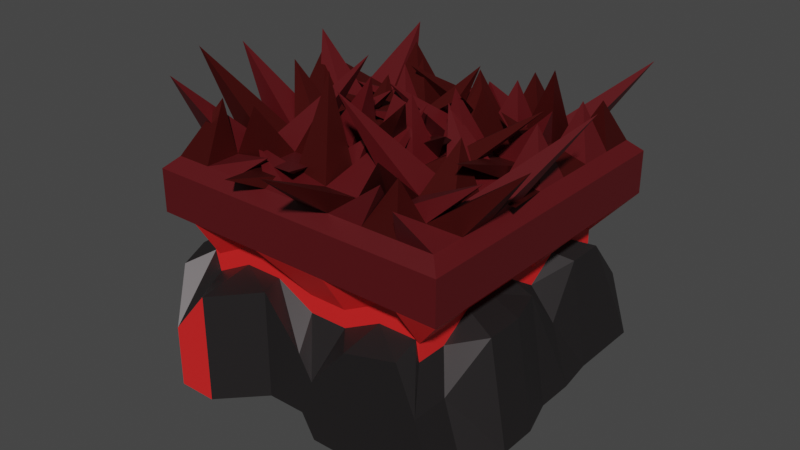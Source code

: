 # Source: InactiveBloodvine.blend  (saved by Blender 3.5.10; exported with 4.5.12 LTS)
import bpy
from mathutils import Matrix  # noqa: F401  (used for matrix-valued properties, if any)

bpy.ops.wm.read_factory_settings(use_empty=True)
scene = bpy.context.scene
scene.name = 'Scene'

# ---- collections
col_collection = bpy.data.collections.new('Collection'); scene.collection.children.link(col_collection)

# ---- materials (node trees are filled in below, after node groups)
mat_material = bpy.data.materials.new('Material')
mat_material.alpha_threshold = 0.0
mat_material.use_transparent_shadow = False
mat_material.roughness = 0.5
mat_material.line_color = (0.0, 0.0, 0.0, 1.0)
mat_material_002 = bpy.data.materials.new('Material.002')
mat_material_002.use_transparent_shadow = False
mat_material_003 = bpy.data.materials.new('Material.003')
mat_material_003.use_transparent_shadow = False
mat_material_004 = bpy.data.materials.new('Material.004')
mat_material_004.use_transparent_shadow = False

# ---- material node trees
mat_material.use_nodes = True; mat_material.node_tree.nodes.clear()
_N = mat_material.node_tree.nodes; _L = mat_material.node_tree.links
n0 = _N.new('ShaderNodeOutputMaterial'); n0.name = 'Material Output'; n0.location = (300, 300)
n1 = _N.new('ShaderNodeBsdfPrincipled'); n1.name = 'Principled BSDF'; n1.location = (10, 300)
n1.distribution = 'GGX'
n1.subsurface_method = 'RANDOM_WALK_SKIN'
n1.inputs[0].default_value = (0.04866, 0.04358, 0.04474, 1.0)
n1.inputs[1].default_value = 0.75
n1.inputs[3].default_value = 1.45
n1.inputs[27].default_value = (0.0, 0.0, 0.0, 1.0)
n1.inputs[28].default_value = 1.0
_L.new(n1.outputs[0], n0.inputs[0])
n0.is_active_output = True
mat_material_002.use_nodes = True; mat_material_002.node_tree.nodes.clear()
_N = mat_material_002.node_tree.nodes; _L = mat_material_002.node_tree.links
n0 = _N.new('ShaderNodeBsdfPrincipled'); n0.name = 'Principled BSDF'; n0.location = (10, 300)
n0.distribution = 'GGX'
n0.subsurface_method = 'RANDOM_WALK_SKIN'
n0.inputs[0].default_value = (0.09084, 0.004116, 0.00639, 1.0)
n0.inputs[3].default_value = 1.45
n0.inputs[27].default_value = (0.0, 0.0, 0.0, 1.0)
n0.inputs[28].default_value = 1.0
n1 = _N.new('ShaderNodeOutputMaterial'); n1.name = 'Material Output'; n1.location = (300, 300)
_L.new(n0.outputs[0], n1.inputs[0])
n1.is_active_output = True
mat_material_003.use_nodes = True; mat_material_003.node_tree.nodes.clear()
_N = mat_material_003.node_tree.nodes; _L = mat_material_003.node_tree.links
n0 = _N.new('ShaderNodeBsdfPrincipled'); n0.name = 'Principled BSDF'; n0.location = (10, 300)
n0.distribution = 'GGX'
n0.subsurface_method = 'RANDOM_WALK_SKIN'
n0.inputs[0].default_value = (0.1025, 0.007703, 0.006545, 1.0)
n0.inputs[1].default_value = 0.685
n0.inputs[3].default_value = 1.45
n0.inputs[27].default_value = (0.0, 0.0, 0.0, 1.0)
n0.inputs[28].default_value = 1.0
n1 = _N.new('ShaderNodeOutputMaterial'); n1.name = 'Material Output'; n1.location = (300, 300)
_L.new(n0.outputs[0], n1.inputs[0])
n1.is_active_output = True
mat_material_004.use_nodes = True; mat_material_004.node_tree.nodes.clear()
_N = mat_material_004.node_tree.nodes; _L = mat_material_004.node_tree.links
n0 = _N.new('ShaderNodeBsdfPrincipled'); n0.name = 'Principled BSDF'; n0.location = (10, 300)
n0.distribution = 'GGX'
n0.subsurface_method = 'RANDOM_WALK_SKIN'
n0.inputs[0].default_value = (0.8, 0.01848, 0.01848, 1.0)
n0.inputs[3].default_value = 1.45
n0.inputs[27].default_value = (0.0, 0.0, 0.0, 1.0)
n0.inputs[28].default_value = 1.0
n1 = _N.new('ShaderNodeOutputMaterial'); n1.name = 'Material Output'; n1.location = (300, 300)
_L.new(n0.outputs[0], n1.inputs[0])
n1.is_active_output = True

# ---- world
world_world = bpy.data.worlds.new('World'); scene.world = world_world
world_world.use_nodes = True; world_world.node_tree.nodes.clear()
_N = world_world.node_tree.nodes; _L = world_world.node_tree.links
n0 = _N.new('ShaderNodeOutputWorld'); n0.name = 'World Output'; n0.location = (300, 300)
n1 = _N.new('ShaderNodeBackground'); n1.name = 'Background'; n1.location = (10, 300)
n1.inputs[0].default_value = (0.05088, 0.05088, 0.05088, 1.0)
_L.new(n1.outputs[0], n0.inputs[0])
n0.is_active_output = True
world_world.color = (0.05088, 0.05088, 0.05088)
world_world.use_sun_shadow = False
world_world.sun_shadow_jitter_overblur = 0.0

# ---- meshes
me_cube = bpy.data.meshes.new('Cube')
me_cube.from_pydata([(1.0, 1.0, 1.0), (1.0, 1.0, -1.0), (1.0, -1.0, 1.0), (1.0, -1.0, -1.0), (-1.0, 1.0, 1.0), (-1.0, 1.0, -1.0), (-1.0, -1.0, 1.0), (-1.0, -1.0, -1.0), (0.9217, -0.9217, 1.704), (-0.9217, -0.9217, 1.704), (0.9217, 0.9217, 1.704), (-0.9217, 0.9217, 1.704), (1.0, -1.0, 1.558), (-1.0, -1.0, 1.558), (1.0, 1.0, 1.558), (-1.0, 1.0, 1.558), (0.0, 1.054, -1.0), (0.0, -1.0, 1.0), (0.05096, -1.0, -0.8879), (0.0, 1.0, 1.0), (0.0, -1.0, 1.558), (0.0, 1.0, 1.558), (0.0, -0.9217, 1.704), (0.0, 0.9217, 1.704), (-1.0, 0.0, -1.0), (1.0, 0.0, 1.0), (-1.0, 0.0, 1.0), (1.034, 0.0, -1.0), (1.0, 0.0, 1.558), (-1.0, 0.0, 1.558), (0.9217, 0.0, 1.704), (-0.9217, 0.0, 1.704), (0.0, 0.0, -1.0), (-1.117, -0.5, -1.0), (1.0, -0.5, 1.0), (1.0, -0.5, 1.558), (0.9217, -0.4608, 1.704), (0.0, -0.5, -1.0), (-1.0, -0.5, 1.0), (1.112, -0.5, -1.0), (-1.0, -0.5, 1.558), (-0.9217, -0.4608, 1.704), (-1.0, 0.5, 1.0), (1.0, 0.5, -1.0), (-1.0, 0.5, 1.558), (-0.9217, 0.4608, 1.704), (-1.056, 0.5, -1.0), (1.0, 0.5, 1.0), (1.0, 0.5, 1.558), (0.9217, 0.4608, 1.704), (0.0, 0.5, -1.0), (0.3875, -1.0, -1.194), (0.5, 1.0, 1.0), (0.5, 1.0, 1.558), (0.4608, 0.9217, 1.704), (0.5, 1.0, -1.0), (0.5, -1.0, 1.0), (0.5, -1.0, 1.558), (0.4608, -0.9217, 1.704), (0.5, 0.0, -1.0), (0.5, -0.5, -1.0), (0.5, 0.5, -1.0), (-0.5, 1.082, -1.0), (-0.5, -1.0, 1.0), (-0.5, -1.0, 1.558), (-0.4608, -0.9217, 1.704), (-0.5, -1.198, -1.0), (-0.5, 1.0, 1.0), (-0.5, 1.0, 1.558), (-0.4608, 0.9217, 1.704), (-0.5, 0.0, -1.0), (-0.5, -0.5, -1.0), (-0.5, 0.5, -1.0), (-1.056, 0.25, -1.0), (1.0, 0.25, 1.0), (1.0, 0.25, 1.558), (0.9217, 0.2304, 1.704), (0.0, 0.25, -1.0), (-1.0, 0.25, 1.0), (1.034, 0.25, -1.0), (-1.0, 0.25, 1.558), (-0.9217, 0.2304, 1.704), (0.5, 0.25, -1.0), (-0.5, 0.25, -1.0), (-0.199, -1.0, -0.8879), (-0.25, 1.0, 1.0), (-0.25, 1.0, 1.558), (-0.2304, 0.9217, 1.704), (-0.25, 1.082, -1.0), (-0.25, -1.0, 1.0), (-0.25, -1.0, 1.558), (-0.2304, -0.9217, 1.704), (-0.25, 0.0, -1.0), (-0.25, -0.5, -1.0), (-0.25, 0.5, -1.0), (-0.25, 0.25, -1.0), (0.25, 1.054, -1.0), (0.25, -1.0, 1.0), (0.25, -1.0, 1.558), (0.2304, -0.9217, 1.704), (0.25, 0.0, -1.0), (0.25, -0.5, -1.0), (0.25, 0.5, -1.0), (0.1375, -1.0, -1.194), (0.25, 1.0, 1.0), (0.25, 1.0, 1.558), (0.2304, 0.9217, 1.704), (0.25, 0.25, -1.0), (-1.0, 0.75, 1.0), (1.0, 0.75, -1.0), (-1.0, 0.75, 1.558), (-0.9217, 0.6913, 1.704), (-1.0, 0.75, -1.0), (1.0, 0.75, 1.0), (1.0, 0.75, 1.558), (0.9217, 0.6913, 1.704), (0.0, 0.75, -1.0), (0.5, 0.75, -1.0), (-0.5, 0.75, -1.0), (-0.25, 0.75, -1.0), (0.25, 0.75, -1.0), (0.75, -1.0, -1.0), (0.75, 1.0, 1.0), (0.75, 1.0, 1.558), (0.6913, 0.9217, 1.704), (0.75, 1.0, -1.0), (0.75, -1.0, 1.0), (0.75, -1.0, 1.558), (0.6913, -0.9217, 1.704), (0.75, 0.0, -1.0), (0.75, -0.5, -1.0), (0.75, 0.5, -1.0), (0.75, 0.25, -1.0), (0.75, 0.75, -1.0), (-1.0, -0.25, 1.0), (1.112, -0.25, -1.0), (-1.0, -0.25, 1.558), (-0.9217, -0.2304, 1.704), (-1.0, -0.25, -1.0), (1.0, -0.25, 1.0), (1.0, -0.25, 1.558), (0.9217, -0.2304, 1.704), (0.0, -0.25, -1.0), (0.5, -0.25, -1.0), (-0.5, -0.25, -1.0), (-0.25, -0.25, -1.0), (0.25, -0.25, -1.0), (0.75, -0.25, -1.0), (-1.117, -0.75, -1.0), (1.0, -0.75, 1.0), (1.0, -0.75, 1.558), (0.9217, -0.6913, 1.704), (0.0, -0.75, -1.0), (-1.0, -0.75, 1.0), (1.0, -0.75, -1.0), (-1.0, -0.75, 1.558), (-0.9217, -0.6913, 1.704), (0.5, -0.75, -1.0), (-0.5, -0.75, -1.0), (-0.25, -0.75, -1.0), (0.25, -0.75, -1.0), (0.75, -0.75, -1.0), (-0.75, 1.0, -1.0), (-0.75, -1.0, 1.0), (-0.75, -1.0, 1.558), (-0.6913, -0.9217, 1.704), (-0.75, 0.0, -1.0), (-0.75, -0.5, -1.0), (-0.75, 0.5, -1.0), (-0.75, -1.198, -1.0), (-0.75, 1.0, 1.0), (-0.75, 1.0, 1.558), (-0.6913, 0.9217, 1.704), (-0.75, 0.25, -1.0), (-0.75, 0.75, -1.0), (-0.75, -0.25, -1.0), (-0.75, -0.75, -1.0), (0.9217, -0.9217, 1.704), (-0.9217, -0.9217, 1.704), (0.9217, 0.9217, 1.704), (-0.9217, 0.9217, 1.704), (0.0, -0.9217, 1.704), (0.0, 0.9217, 1.704), (0.9217, 0.0, 1.704), (-0.9217, 0.0, 1.704), (0.0, 0.0, 1.704), (0.9217, -0.4608, 1.704), (0.0, -0.4608, 1.704), (-0.9217, -0.4608, 1.704), (-0.9217, 0.4608, 1.704), (0.9217, 0.4608, 1.704), (0.0, 0.4608, 1.704), (0.4608, 0.9217, 1.704), (0.4608, -0.9217, 1.704), (0.4608, 0.0, 1.704), (0.4608, -0.4608, 1.704), (0.4608, 0.4608, 1.704), (-0.4608, -0.9217, 1.704), (-0.4608, 0.9217, 1.704), (-0.4608, 0.0, 1.704), (-0.4608, -0.4608, 1.704), (-0.4608, 0.4608, 1.704), (0.9217, 0.2304, 1.704), (0.0, 0.2304, 1.704), (-0.9217, 0.2304, 1.704), (0.4608, 0.2304, 1.704), (-0.4608, 0.2304, 1.704), (-0.2304, 0.9217, 1.704), (-0.2304, 0.0, 1.704), (-0.2304, -0.4608, 1.704), (-0.2304, 0.4608, 1.704), (-0.2304, -0.9217, 1.704), (-0.2304, 0.2304, 1.704), (0.2304, -0.9217, 1.704), (0.2304, 0.9217, 1.704), (0.2304, 0.0, 1.704), (0.2304, -0.4608, 1.704), (0.2304, 0.4608, 1.704), (0.2304, 0.2304, 1.704), (-0.9217, 0.6913, 1.704), (0.9217, 0.6913, 1.704), (0.0, 0.6913, 1.704), (0.4608, 0.6913, 1.704), (-0.4608, 0.6913, 1.704), (-0.2304, 0.6913, 1.704), (0.2304, 0.6913, 1.704), (0.6913, 0.9217, 1.704), (0.6913, 0.0, 1.704), (0.6913, -0.4608, 1.704), (0.6913, 0.4608, 1.704), (0.6913, -0.9217, 1.704), (0.6913, 0.2304, 1.704), (0.6913, 0.6913, 1.704), (-0.9217, -0.2304, 1.704), (0.9217, -0.2304, 1.704), (0.0, -0.2304, 1.704), (0.4608, -0.2304, 1.704), (-0.4608, -0.2304, 1.704), (-0.2304, -0.2304, 1.704), (0.2304, -0.2304, 1.704), (0.6913, -0.2304, 1.704), (0.9217, -0.6913, 1.704), (0.0, -0.6913, 1.704), (-0.9217, -0.6913, 1.704), (0.4608, -0.6913, 1.704), (-0.4608, -0.6913, 1.704), (-0.2304, -0.6913, 1.704), (0.2304, -0.6913, 1.704), (0.6913, -0.6913, 1.704), (-0.6913, -0.9217, 1.704), (-0.6913, 0.9217, 1.704), (-0.6913, 0.0, 1.704), (-0.6913, -0.4608, 1.704), (-0.6913, 0.4608, 1.704), (-0.6913, 0.2304, 1.704), (-0.6913, 0.6913, 1.704), (-0.6913, -0.2304, 1.704), (-0.6913, -0.6913, 1.704), (-0.7213, -0.7475, 2.406), (0.2495, -1.393, 2.44), (0.4435, -0.2177, 2.219), (-1.121, 0.5274, 2.29), (-0.2391, -0.06828, 2.1), (-1.156, -0.526, 2.721), (-1.072, 0.6518, 1.928), (0.05594, 0.6247, 2.353), (0.6824, 0.4595, 2.712), (0.5694, -0.2438, 2.295), (0.7335, -0.5067, 2.263), (0.6218, -0.8244, 2.271), (-0.3552, 0.5848, 2.334), (-0.2683, -0.4212, 2.352), (-0.449, 0.36, 2.204), (-0.3016, -1.137, 1.923), (-0.3154, -0.06131, 2.068), (0.825, 0.2284, 2.432), (-1.107, 0.4731, 2.478), (-0.1677, 0.03419, 2.411), (0.08678, 0.5845, 2.432), (-0.5617, -0.651, 1.868), (-0.1759, 0.1903, 2.552), (0.04633, -0.3925, 2.124), (0.3382, 0.06765, 2.451), (0.3106, 0.2966, 2.432), (0.3638, 0.5722, 2.387), (-0.04703, -0.5342, 2.682), (0.2797, 0.07924, 2.529), (0.6082, -0.9436, 2.27), (0.3428, 0.7898, 2.357), (-0.3717, 0.4878, 2.285), (-0.09534, 0.8936, 1.896), (0.9343, 1.148, 2.567), (0.07275, 0.7033, 2.165), (-0.729, 1.02, 2.463), (0.8458, 0.7372, 2.273), (0.453, 0.2834, 2.205), (0.7747, -1.053, 2.172), (0.8055, 0.1153, 2.346), (1.196, 0.05725, 2.691), (0.8123, 0.5675, 2.346), (1.021, -0.3827, 1.858), (0.7879, 0.204, 2.433), (0.3075, -0.3896, 2.633), (-0.123, -0.1695, 2.622), (0.232, 0.08088, 2.325), (-1.06, -0.2672, 2.692), (0.1195, -0.1085, 2.502), (1.25, -0.6146, 2.542), (0.5865, -0.9343, 2.487), (-0.1949, -0.4345, 2.795), (-0.07785, -0.8865, 1.965), (0.9897, -0.6247, 2.279), (0.1272, 0.03048, 2.302), (-0.8429, -1.004, 2.752), (-0.5563, -0.6663, 2.342), (-0.9, 0.003568, 2.394), (-0.5969, 0.8168, 2.338), (-0.6811, 0.1398, 2.01), (-0.5878, 0.2272, 2.129), (-0.1658, -0.1385, 2.835), (-0.2087, 0.1195, 2.258), (-0.352, -0.7767, 1.898), (0.8772, 1.0, -0.2048), (-0.8772, -1.0, 0.3965), (0.8772, -1.0, -0.2048), (-0.7822, 1.0, -0.2048), (0.0, 1.054, 0.3965), (0.05096, -1.0, -0.09272), (0.9109, 0.0, 0.3965), (-0.8772, 0.0, 0.3965), (-0.9943, -0.5, 0.3965), (0.989, -0.5, 0.3965), (0.8772, 0.5, 0.3965), (-0.9328, 0.5, 0.3965), (0.3875, -1.0, 0.2029), (0.5, 1.0, 0.3965), (-0.5, 1.082, 0.3965), (-0.5, -1.198, 0.3965), (-0.9328, 0.25, 0.3965), (0.9109, 0.25, -0.2048), (-0.199, -1.0, 0.5085), (-0.25, 1.082, 0.3965), (0.25, 1.054, 0.3965), (0.1375, -1.0, -0.3984), (0.8772, 0.75, 0.3965), (-0.7822, 0.75, 0.3965), (0.75, -1.0, 0.3965), (0.75, 1.0, -0.2048), (0.989, -0.25, 0.3965), (-0.8772, -0.25, -0.2048), (-0.9943, -0.75, 0.3965), (0.8772, -0.75, -0.2048), (-0.75, 1.0, -0.2048), (-0.75, -1.198, -0.2048), (-0.7822, -0.8356, 0.5087), (-0.7822, -0.8356, 0.7377), (0.7716, 0.8356, 0.2497), (0.7716, 0.8356, 0.4743), (0.7716, -0.8356, 0.2477), (0.7716, -0.8356, 0.4763), (-0.7822, 0.8356, 0.2522), (-0.7822, 0.8356, 0.4718), (0.0, 0.8356, 0.516), (0.0, 0.8356, 0.7305), (0.0, -0.8356, 0.2466), (0.0, -0.8356, 0.4774), (0.7716, 0.0, 0.5094), (0.7716, 0.0, 0.7371), (-0.7822, 0.0, 0.5121), (-0.7822, 0.0, 0.7344), (-0.7822, -0.4178, 0.5095), (-0.7822, -0.4178, 0.737), (0.7716, -0.4178, 0.5098), (0.7716, -0.4178, 0.7366), (0.7716, 0.4178, 0.5088), (0.7716, 0.4178, 0.7377), (-0.7822, 0.4178, 0.514), (-0.7822, 0.4178, 0.7325), (0.5, -0.8356, 0.5084), (0.5, -0.8356, 0.7381), (0.5, 0.8356, 0.5142), (0.5, 0.8356, 0.7323), (-0.5, 0.8356, 0.515), (-0.5, 0.8356, 0.7315), (-0.5, -0.8356, 0.5071), (-0.5, -0.8356, 0.7394), (-0.7822, 0.2089, 0.733), (-0.7822, 0.2089, 0.5135), (0.7716, 0.2089, 0.4778), (0.7716, 0.2089, 0.2462), (-0.25, -0.8356, 0.7392), (-0.25, -0.8356, 0.5073), (-0.25, 0.8356, 0.7306), (-0.25, 0.8356, 0.5158), (0.25, 0.8356, 0.731), (0.25, 0.8356, 0.5155), (0.25, -0.8356, 0.4773), (0.25, -0.8356, 0.2467), (0.7716, 0.6267, 0.7371), (0.7716, 0.6267, 0.5093), (-0.7822, 0.6267, 0.7328), (-0.7822, 0.6267, 0.5136), (0.75, -0.8356, 0.738), (0.75, -0.8356, 0.5085), (0.75, 0.8356, 0.4735), (0.75, 0.8356, 0.2505), (0.7716, -0.2089, 0.7363), (0.7716, -0.2089, 0.5102), (-0.7822, -0.2089, 0.4762), (-0.7822, -0.2089, 0.2478), (-0.7822, -0.6267, 0.7368), (-0.7822, -0.6267, 0.5097), (0.7716, -0.6267, 0.4761), (0.7716, -0.6267, 0.2479), (-0.75, 0.8356, 0.4716), (-0.75, 0.8356, 0.2524), (-0.75, -0.8356, 0.479), (-0.75, -0.8356, 0.245)], [], [(170, 4, 15, 171), (347, 405, 356, 322), (341, 393, 362, 326), (161, 154, 3, 121), (345, 401, 360, 325), (351, 413, 358, 324), (126, 2, 12, 127), (153, 6, 13, 155), (113, 0, 14, 114), (165, 9, 13, 164), (151, 8, 12, 150), (111, 11, 15, 110), (124, 10, 14, 123), (87, 23, 21, 86), (99, 22, 20, 98), (89, 17, 20, 90), (343, 397, 364, 327), (159, 152, 18, 84), (339, 389, 366, 328), (104, 19, 21, 105), (95, 77, 32, 92), (137, 31, 29, 136), (76, 30, 28, 75), (139, 25, 28, 140), (78, 26, 29, 80), (349, 409, 368, 329), (132, 79, 27, 129), (350, 411, 370, 330), (348, 407, 372, 331), (149, 34, 35, 150), (156, 41, 40, 155), (145, 142, 37, 93), (141, 36, 35, 140), (134, 38, 40, 136), (344, 399, 374, 332), (147, 135, 39, 130), (133, 109, 43, 131), (338, 387, 376, 333), (108, 42, 44, 110), (115, 49, 48, 114), (119, 116, 50, 94), (81, 45, 44, 80), (74, 47, 48, 75), (346, 403, 378, 334), (120, 117, 61, 102), (146, 143, 60, 101), (107, 82, 59, 100), (122, 52, 53, 123), (342, 395, 380, 335), (128, 58, 57, 127), (106, 54, 53, 105), (97, 56, 57, 98), (352, 415, 382, 336), (160, 157, 51, 103), (174, 118, 72, 168), (175, 144, 71, 167), (173, 83, 70, 166), (176, 158, 66, 169), (340, 391, 384, 337), (163, 63, 64, 164), (172, 69, 68, 171), (91, 65, 64, 90), (85, 67, 68, 86), (168, 72, 83, 173), (102, 61, 82, 107), (329, 368, 387, 338), (25, 74, 75, 28), (31, 81, 80, 29), (131, 43, 79, 132), (332, 374, 389, 339), (42, 78, 80, 44), (49, 76, 75, 48), (94, 50, 77, 95), (72, 94, 95, 83), (19, 85, 86, 21), (327, 364, 391, 340), (22, 91, 90, 20), (118, 119, 94, 72), (144, 145, 93, 71), (83, 95, 92, 70), (158, 159, 84, 66), (336, 382, 393, 341), (63, 89, 90, 64), (69, 87, 86, 68), (50, 102, 107, 77), (152, 160, 103, 18), (326, 362, 395, 342), (17, 97, 98, 20), (23, 106, 105, 21), (77, 107, 100, 32), (142, 146, 101, 37), (116, 120, 102, 50), (52, 104, 105, 53), (334, 378, 397, 343), (58, 99, 98, 57), (16, 96, 120, 116), (62, 88, 119, 118), (162, 62, 118, 174), (96, 55, 117, 120), (88, 16, 116, 119), (10, 115, 114, 14), (4, 108, 110, 15), (322, 356, 399, 344), (125, 1, 109, 133), (45, 111, 110, 44), (47, 113, 114, 48), (333, 376, 401, 345), (55, 125, 133, 117), (61, 131, 132, 82), (8, 128, 127, 12), (324, 358, 403, 346), (0, 122, 123, 14), (117, 133, 131, 61), (143, 147, 130, 60), (82, 132, 129, 59), (54, 124, 123, 53), (56, 126, 127, 57), (335, 380, 405, 347), (157, 161, 121, 51), (59, 129, 147, 143), (32, 100, 146, 142), (70, 92, 145, 144), (166, 70, 144, 175), (100, 59, 143, 146), (129, 27, 135, 147), (328, 366, 407, 348), (26, 134, 136, 29), (30, 141, 140, 28), (92, 32, 142, 145), (330, 370, 409, 349), (34, 139, 140, 35), (41, 137, 136, 40), (60, 130, 161, 157), (37, 101, 160, 152), (71, 93, 159, 158), (167, 71, 158, 176), (101, 60, 157, 160), (9, 156, 155, 13), (2, 149, 150, 12), (353, 417, 354, 323), (93, 37, 152, 159), (36, 151, 150, 35), (38, 153, 155, 40), (331, 372, 413, 351), (130, 39, 154, 161), (33, 167, 176, 148), (24, 166, 175, 138), (5, 162, 174, 112), (46, 168, 173, 73), (11, 172, 171, 15), (6, 163, 164, 13), (325, 360, 415, 352), (148, 176, 169, 7), (73, 173, 166, 24), (138, 175, 167, 33), (112, 174, 168, 46), (65, 165, 164, 64), (337, 384, 417, 353), (67, 170, 171, 68), (247, 242, 259), (218, 203, 260), (254, 204, 261), (239, 235, 262), (256, 233, 263), (255, 219, 264), (225, 221, 265), (232, 222, 266), (240, 236, 267), (231, 205, 268), (248, 244, 269), (224, 223, 270), (238, 237, 271), (212, 206, 272), (246, 245, 273), (210, 201, 274), (229, 196, 275), (253, 189, 276), (217, 191, 277), (191, 210, 278), (242, 246, 279), (203, 212, 280), (235, 238, 281), (221, 224, 282), (196, 217, 283), (222, 225, 284), (236, 239, 285), (205, 218, 286), (244, 247, 287), (192, 214, 288), (182, 207, 289), (207, 198, 290), (226, 192, 291), (214, 182, 292), (250, 180, 293), (179, 226, 294), (190, 229, 295), (241, 248, 296), (202, 231, 297), (234, 240, 298), (220, 232, 299), (183, 227, 300), (194, 215, 301), (185, 208, 302), (208, 199, 303), (227, 194, 304), (251, 184, 305), (215, 185, 306), (186, 228, 307), (195, 216, 308), (187, 209, 309), (209, 200, 310), (228, 195, 311), (216, 187, 312), (252, 188, 313), (200, 252, 314), (199, 251, 315), (198, 250, 316), (201, 253, 317), (223, 255, 318), (237, 256, 319), (206, 254, 320), (245, 257, 321), (257, 243, 258), (243, 178, 258), (178, 249, 258), (249, 257, 258), (242, 181, 259), (181, 213, 259), (213, 247, 259), (203, 185, 260), (185, 215, 260), (215, 218, 260), (204, 184, 261), (184, 251, 261), (251, 254, 261), (235, 187, 262), (187, 216, 262), (216, 239, 262), (233, 188, 263), (188, 252, 263), (252, 256, 263), (219, 189, 264), (189, 253, 264), (253, 255, 264), (221, 191, 265), (191, 217, 265), (217, 225, 265), (222, 196, 266), (196, 229, 266), (229, 232, 266), (236, 195, 267), (195, 228, 267), (228, 240, 267), (205, 194, 268), (194, 227, 268), (227, 231, 268), (244, 193, 269), (193, 230, 269), (230, 248, 269), (223, 201, 270), (201, 210, 270), (210, 224, 270), (237, 200, 271), (200, 209, 271), (209, 238, 271), (206, 199, 272), (199, 208, 272), (208, 212, 272), (245, 197, 273), (197, 211, 273), (211, 246, 273), (201, 206, 274), (206, 212, 274), (212, 210, 274), (196, 205, 275), (205, 231, 275), (231, 229, 275), (189, 204, 276), (204, 254, 276), (254, 253, 276), (191, 203, 277), (203, 218, 277), (218, 217, 277), (210, 212, 278), (212, 203, 278), (203, 191, 278), (246, 211, 279), (211, 181, 279), (181, 242, 279), (212, 208, 280), (208, 185, 280), (185, 203, 280), (238, 209, 281), (209, 187, 281), (187, 235, 281), (224, 210, 282), (210, 191, 282), (191, 221, 282), (217, 218, 283), (218, 205, 283), (205, 196, 283), (225, 217, 284), (217, 196, 284), (196, 222, 284), (239, 216, 285), (216, 195, 285), (195, 236, 285), (218, 215, 286), (215, 194, 286), (194, 205, 286), (247, 213, 287), (213, 193, 287), (193, 244, 287), (214, 225, 288), (225, 222, 288), (222, 192, 288), (207, 224, 289), (224, 221, 289), (221, 182, 289), (198, 223, 290), (223, 224, 290), (224, 207, 290), (192, 222, 291), (222, 232, 291), (232, 226, 291), (182, 221, 292), (221, 225, 292), (225, 214, 292), (180, 219, 293), (219, 255, 293), (255, 250, 293), (226, 232, 294), (232, 220, 294), (220, 179, 294), (229, 231, 295), (231, 202, 295), (202, 190, 295), (248, 230, 296), (230, 177, 296), (177, 241, 296), (231, 227, 297), (227, 183, 297), (183, 202, 297), (240, 228, 298), (228, 186, 298), (186, 234, 298), (232, 229, 299), (229, 190, 299), (190, 220, 299), (227, 240, 300), (240, 234, 300), (234, 183, 300), (215, 239, 301), (239, 236, 301), (236, 194, 301), (208, 238, 302), (238, 235, 302), (235, 185, 302), (199, 237, 303), (237, 238, 303), (238, 208, 303), (194, 236, 304), (236, 240, 304), (240, 227, 304), (184, 233, 305), (233, 256, 305), (256, 251, 305), (185, 235, 306), (235, 239, 306), (239, 215, 306), (228, 248, 307), (248, 241, 307), (241, 186, 307), (216, 247, 308), (247, 244, 308), (244, 195, 308), (209, 246, 309), (246, 242, 309), (242, 187, 309), (200, 245, 310), (245, 246, 310), (246, 209, 310), (195, 244, 311), (244, 248, 311), (248, 228, 311), (187, 242, 312), (242, 247, 312), (247, 216, 312), (188, 243, 313), (243, 257, 313), (257, 252, 313), (252, 257, 314), (257, 245, 314), (245, 200, 314), (251, 256, 315), (256, 237, 315), (237, 199, 315), (250, 255, 316), (255, 223, 316), (223, 198, 316), (253, 254, 317), (254, 206, 317), (206, 201, 317), (255, 253, 318), (253, 201, 318), (201, 223, 318), (256, 252, 319), (252, 200, 319), (200, 237, 319), (254, 251, 320), (251, 199, 320), (199, 206, 320), (257, 249, 321), (249, 197, 321), (197, 245, 321), (66, 337, 353, 169), (5, 325, 352, 162), (39, 331, 351, 154), (7, 323, 350, 148), (33, 330, 349, 138), (27, 328, 348, 135), (55, 335, 347, 125), (3, 324, 346, 121), (46, 333, 345, 112), (1, 322, 344, 109), (51, 334, 343, 103), (16, 326, 342, 96), (62, 336, 341, 88), (18, 327, 340, 84), (43, 332, 339, 79), (24, 329, 338, 73), (84, 340, 337, 66), (162, 352, 336, 62), (96, 342, 335, 55), (121, 346, 334, 51), (73, 338, 333, 46), (109, 344, 332, 43), (135, 348, 331, 39), (148, 350, 330, 33), (138, 349, 329, 24), (79, 339, 328, 27), (103, 343, 327, 18), (88, 341, 326, 16), (125, 347, 322, 1), (154, 351, 324, 3), (112, 345, 325, 5), (169, 353, 323, 7), (390, 89, 63, 385), (400, 108, 4, 361), (406, 139, 34, 373), (416, 163, 6, 355), (410, 153, 38, 371), (388, 74, 25, 367), (394, 104, 52, 381), (412, 149, 2, 359), (386, 78, 42, 377), (404, 122, 0, 357), (402, 126, 56, 379), (392, 85, 19, 363), (414, 170, 67, 383), (396, 97, 17, 365), (398, 113, 47, 375), (408, 134, 26, 369), (385, 63, 163, 416), (383, 67, 85, 392), (381, 52, 122, 404), (379, 56, 97, 396), (377, 42, 108, 400), (375, 47, 74, 388), (373, 34, 149, 412), (371, 38, 134, 408), (369, 26, 78, 386), (367, 25, 139, 406), (365, 17, 89, 390), (363, 19, 104, 394), (357, 0, 113, 398), (359, 2, 126, 402), (361, 4, 170, 414), (323, 354, 411, 350), (385, 416, 417, 384), (361, 414, 415, 360), (373, 412, 413, 372), (355, 410, 411, 354), (371, 408, 409, 370), (367, 406, 407, 366), (381, 404, 405, 380), (359, 402, 403, 358), (377, 400, 401, 376), (357, 398, 399, 356), (379, 396, 397, 378), (363, 394, 395, 362), (383, 392, 393, 382), (365, 390, 391, 364), (375, 388, 389, 374), (369, 386, 387, 368), (390, 385, 384, 391), (414, 383, 382, 415), (394, 381, 380, 395), (402, 379, 378, 403), (386, 377, 376, 387), (398, 375, 374, 399), (406, 373, 372, 407), (410, 371, 370, 411), (408, 369, 368, 409), (388, 367, 366, 389), (396, 365, 364, 397), (392, 363, 362, 393), (404, 357, 356, 405), (412, 359, 358, 413), (400, 361, 360, 401), (416, 355, 354, 417), (355, 6, 153, 410)])
me_cube.polygons.foreach_set('material_index', [1, 0, 0, 0, 0, 0, 1, 1, 1, 1, 1, 1, 1, 1, 1, 1, 0, 0, 0, 1, 0, 1, 1, 1, 1, 0, 0, 0, 0, 1, 1, 0, 1, 1, 0, 0, 0, 0, 1, 1, 0, 1, 1, 0, 0, 0, 0, 1, 0, 1, 1, 1, 0, 0, 0, 0, 0, 0, 0, 1, 1, 1, 1, 0, 0, 0, 1, 1, 0, 0, 1, 1, 0, 0, 1, 0, 1, 0, 0, 0, 0, 0, 1, 1, 0, 0, 0, 1, 1, 0, 0, 0, 1, 0, 1, 0, 0, 0, 0, 0, 1, 1, 0, 0, 1, 1, 0, 0, 0, 1, 0, 1, 0, 0, 0, 1, 1, 0, 0, 0, 0, 0, 0, 0, 0, 0, 1, 1, 0, 0, 1, 1, 0, 0, 0, 0, 0, 1, 1, 0, 0, 1, 1, 0, 0, 0, 0, 0, 0, 1, 1, 0, 0, 0, 0, 0, 1, 0, 1, 2, 2, 2, 2, 2, 2, 2, 2, 2, 2, 2, 2, 2, 2, 2, 1, 1, 1, 1, 2, 1, 1, 1, 1, 2, 1, 1, 1, 1, 2, 2, 1, 1, 1, 1, 2, 2, 1, 1, 1, 1, 2, 2, 2, 1, 1, 1, 1, 2, 2, 2, 1, 1, 1, 1, 2, 2, 2, 2, 1, 1, 1, 1, 2, 2, 2, 2, 2, 2, 2, 2, 2, 2, 2, 2, 2, 2, 2, 2, 2, 2, 2, 2, 2, 2, 2, 2, 2, 2, 2, 2, 2, 2, 2, 2, 2, 2, 2, 2, 2, 2, 2, 2, 2, 2, 2, 2, 2, 2, 2, 2, 2, 1, 1, 1, 1, 1, 1, 1, 1, 1, 1, 1, 1, 2, 2, 2, 1, 1, 1, 1, 1, 1, 1, 1, 1, 1, 1, 1, 2, 2, 2, 1, 1, 1, 1, 1, 1, 1, 1, 1, 1, 1, 1, 2, 2, 2, 2, 2, 2, 1, 1, 1, 1, 1, 1, 1, 1, 1, 1, 1, 1, 2, 2, 2, 2, 2, 2, 1, 1, 1, 1, 1, 1, 1, 1, 1, 1, 1, 1, 2, 2, 2, 2, 2, 2, 2, 2, 2, 1, 1, 1, 1, 1, 1, 1, 1, 1, 1, 1, 1, 2, 2, 2, 2, 2, 2, 2, 2, 2, 1, 1, 1, 1, 1, 1, 1, 1, 1, 1, 1, 1, 2, 2, 2, 2, 2, 2, 2, 2, 2, 2, 2, 2, 1, 1, 1, 1, 1, 1, 1, 1, 1, 1, 1, 1, 3, 0, 0, 0, 0, 0, 0, 0, 0, 0, 0, 0, 0, 0, 0, 0, 0, 0, 0, 0, 0, 0, 0, 0, 0, 0, 0, 0, 0, 0, 0, 0, 3, 3, 3, 3, 3, 3, 3, 3, 3, 3, 3, 3, 3, 3, 3, 3, 3, 3, 3, 3, 3, 3, 3, 3, 3, 3, 3, 3, 3, 3, 3, 0, 3, 3, 3, 3, 3, 3, 3, 3, 3, 3, 3, 3, 3, 3, 3, 3, 3, 3, 3, 3, 3, 3, 3, 3, 3, 3, 3, 3, 3, 3, 3, 3, 3])
_uv = me_cube.uv_layers.new(name='UVMap')
_uv.uv.foreach_set('vector', [0.625, 0.2812, 0.625, 0.25, 0.625, 0.25, 0.625, 0.2812, 0.4744, 0.4688, 0.5286, 0.4688, 0.5285, 0.5, 0.4744, 0.5, 0.4744, 0.3438, 0.5087, 0.3438, 0.5087, 0.375, 0.4744, 0.375, 0.3438, 0.7188, 0.375, 0.7188, 0.375, 0.75, 0.3438, 0.75, 0.4744, 0.2188, 0.5079, 0.2188, 0.5289, 0.25, 0.4744, 0.25, 0.4744, 0.7188, 0.5282, 0.7188, 0.5281, 0.75, 0.4744, 0.75, 0.625, 0.7812, 0.625, 0.75, 0.625, 0.75, 0.625, 0.7812, 0.625, 0.03125, 0.625, 0.0, 0.625, 0.0, 0.625, 0.03125, 0.625, 0.5312, 0.625, 0.5, 0.625, 0.5, 0.625, 0.5312, 0.8364, 0.7402, 0.8652, 0.7402, 0.875, 0.75, 0.8438, 0.75, 0.6348, 0.7114, 0.6348, 0.7402, 0.625, 0.75, 0.625, 0.7188, 0.8652, 0.5386, 0.8652, 0.5098, 0.875, 0.5, 0.875, 0.5312, 0.6636, 0.5098, 0.6348, 0.5098, 0.625, 0.5, 0.6562, 0.5, 0.7788, 0.5098, 0.75, 0.5098, 0.75, 0.5, 0.7812, 0.5, 0.7212, 0.7402, 0.75, 0.7402, 0.75, 0.75, 0.7188, 0.75, 0.625, 0.9062, 0.625, 0.875, 0.625, 0.875, 0.625, 0.9062, 0.4744, 0.8438, 0.528, 0.8438, 0.528, 0.875, 0.4744, 0.875, 0.2188, 0.7188, 0.25, 0.7188, 0.25, 0.75, 0.2188, 0.75, 0.4744, 0.5938, 0.5279, 0.5938, 0.5064, 0.625, 0.4744, 0.625, 0.625, 0.4062, 0.625, 0.375, 0.625, 0.375, 0.625, 0.4062, 0.2188, 0.5938, 0.25, 0.5938, 0.25, 0.625, 0.2188, 0.625, 0.8652, 0.6538, 0.8652, 0.625, 0.875, 0.625, 0.875, 0.6562, 0.6348, 0.5962, 0.6348, 0.625, 0.625, 0.625, 0.625, 0.5938, 0.625, 0.6562, 0.625, 0.625, 0.625, 0.625, 0.625, 0.6562, 0.625, 0.1562, 0.625, 0.125, 0.625, 0.125, 0.625, 0.1562, 0.4744, 0.09375, 0.5282, 0.09375, 0.5074, 0.125, 0.4744, 0.125, 0.3438, 0.5938, 0.375, 0.5938, 0.375, 0.625, 0.3438, 0.625, 0.4744, 0.03125, 0.5065, 0.03125, 0.5064, 0.0625, 0.4744, 0.0625, 0.4744, 0.6562, 0.5067, 0.6562, 0.5066, 0.6875, 0.4744, 0.6875, 0.625, 0.7188, 0.625, 0.6875, 0.625, 0.6875, 0.625, 0.7188, 0.8652, 0.7114, 0.8652, 0.6826, 0.875, 0.6875, 0.875, 0.7188, 0.2188, 0.6562, 0.25, 0.6562, 0.25, 0.6875, 0.2188, 0.6875, 0.6348, 0.6538, 0.6348, 0.6826, 0.625, 0.6875, 0.625, 0.6562, 0.625, 0.09375, 0.625, 0.0625, 0.625, 0.0625, 0.625, 0.09375, 0.4744, 0.5312, 0.5064, 0.5312, 0.5062, 0.5625, 0.4744, 0.5625, 0.3438, 0.6562, 0.375, 0.6562, 0.375, 0.6875, 0.3438, 0.6875, 0.3438, 0.5312, 0.375, 0.5312, 0.375, 0.5625, 0.3438, 0.5625, 0.4744, 0.1562, 0.5079, 0.1562, 0.508, 0.1875, 0.4744, 0.1875, 0.625, 0.2188, 0.625, 0.1875, 0.625, 0.1875, 0.625, 0.2188, 0.6348, 0.5386, 0.6348, 0.5674, 0.625, 0.5625, 0.625, 0.5312, 0.2188, 0.5312, 0.25, 0.5312, 0.25, 0.5625, 0.2188, 0.5625, 0.8652, 0.5962, 0.8652, 0.5674, 0.875, 0.5625, 0.875, 0.5938, 0.625, 0.5938, 0.625, 0.5625, 0.625, 0.5625, 0.625, 0.5938, 0.4744, 0.7812, 0.5061, 0.7812, 0.506, 0.8125, 0.4744, 0.8125, 0.2812, 0.5312, 0.3125, 0.5312, 0.3125, 0.5625, 0.2812, 0.5625, 0.2812, 0.6562, 0.3125, 0.6562, 0.3125, 0.6875, 0.2812, 0.6875, 0.2812, 0.5938, 0.3125, 0.5938, 0.3125, 0.625, 0.2812, 0.625, 0.625, 0.4688, 0.625, 0.4375, 0.625, 0.4375, 0.625, 0.4688, 0.4744, 0.4062, 0.5086, 0.4062, 0.5081, 0.4375, 0.4744, 0.4375, 0.6636, 0.7402, 0.6924, 0.7402, 0.6875, 0.75, 0.6562, 0.75, 0.7212, 0.5098, 0.6924, 0.5098, 0.6875, 0.5, 0.7188, 0.5, 0.625, 0.8438, 0.625, 0.8125, 0.625, 0.8125, 0.625, 0.8438, 0.4744, 0.2812, 0.5289, 0.2812, 0.5084, 0.3125, 0.4744, 0.3125, 0.2812, 0.7188, 0.3125, 0.7188, 0.3125, 0.75, 0.2812, 0.75, 0.1562, 0.5312, 0.1875, 0.5312, 0.1875, 0.5625, 0.1562, 0.5625, 0.1562, 0.6562, 0.1875, 0.6562, 0.1875, 0.6875, 0.1562, 0.6875, 0.1562, 0.5938, 0.1875, 0.5938, 0.1875, 0.625, 0.1562, 0.625, 0.1562, 0.7188, 0.1875, 0.7188, 0.1875, 0.75, 0.1562, 0.75, 0.4744, 0.9062, 0.5057, 0.9062, 0.5056, 0.9375, 0.4744, 0.9375, 0.625, 0.9688, 0.625, 0.9375, 0.625, 0.9375, 0.625, 0.9688, 0.8364, 0.5098, 0.8076, 0.5098, 0.8125, 0.5, 0.8438, 0.5, 0.7788, 0.7402, 0.8076, 0.7402, 0.8125, 0.75, 0.7812, 0.75, 0.625, 0.3438, 0.625, 0.3125, 0.625, 0.3125, 0.625, 0.3438, 0.1562, 0.5625, 0.1875, 0.5625, 0.1875, 0.5938, 0.1562, 0.5938, 0.2812, 0.5625, 0.3125, 0.5625, 0.3125, 0.5938, 0.2812, 0.5938, 0.4744, 0.125, 0.5074, 0.125, 0.5079, 0.1562, 0.4744, 0.1562, 0.625, 0.625, 0.625, 0.5938, 0.625, 0.5938, 0.625, 0.625, 0.8652, 0.625, 0.8652, 0.5962, 0.875, 0.5938, 0.875, 0.625, 0.3438, 0.5625, 0.375, 0.5625, 0.375, 0.5938, 0.3438, 0.5938, 0.4744, 0.5625, 0.5062, 0.5625, 0.5279, 0.5938, 0.4744, 0.5938, 0.625, 0.1875, 0.625, 0.1562, 0.625, 0.1562, 0.625, 0.1875, 0.6348, 0.5674, 0.6348, 0.5962, 0.625, 0.5938, 0.625, 0.5625, 0.2188, 0.5625, 0.25, 0.5625, 0.25, 0.5938, 0.2188, 0.5938, 0.1875, 0.5625, 0.2188, 0.5625, 0.2188, 0.5938, 0.1875, 0.5938, 0.625, 0.375, 0.625, 0.3438, 0.625, 0.3438, 0.625, 0.375, 0.4744, 0.875, 0.528, 0.875, 0.5057, 0.9062, 0.4744, 0.9062, 0.75, 0.7402, 0.7788, 0.7402, 0.7812, 0.75, 0.75, 0.75, 0.1875, 0.5312, 0.2188, 0.5312, 0.2188, 0.5625, 0.1875, 0.5625, 0.1875, 0.6562, 0.2188, 0.6562, 0.2188, 0.6875, 0.1875, 0.6875, 0.1875, 0.5938, 0.2188, 0.5938, 0.2188, 0.625, 0.1875, 0.625, 0.1875, 0.7188, 0.2188, 0.7188, 0.2188, 0.75, 0.1875, 0.75, 0.4744, 0.3125, 0.5084, 0.3125, 0.5087, 0.3438, 0.4744, 0.3438, 0.625, 0.9375, 0.625, 0.9062, 0.625, 0.9062, 0.625, 0.9375, 0.8076, 0.5098, 0.7788, 0.5098, 0.7812, 0.5, 0.8125, 0.5, 0.25, 0.5625, 0.2812, 0.5625, 0.2812, 0.5938, 0.25, 0.5938, 0.25, 0.7188, 0.2812, 0.7188, 0.2812, 0.75, 0.25, 0.75, 0.4744, 0.375, 0.5087, 0.375, 0.5086, 0.4062, 0.4744, 0.4062, 0.625, 0.875, 0.625, 0.8438, 0.625, 0.8438, 0.625, 0.875, 0.75, 0.5098, 0.7212, 0.5098, 0.7188, 0.5, 0.75, 0.5, 0.25, 0.5938, 0.2812, 0.5938, 0.2812, 0.625, 0.25, 0.625, 0.25, 0.6562, 0.2812, 0.6562, 0.2812, 0.6875, 0.25, 0.6875, 0.25, 0.5312, 0.2812, 0.5312, 0.2812, 0.5625, 0.25, 0.5625, 0.625, 0.4375, 0.625, 0.4062, 0.625, 0.4062, 0.625, 0.4375, 0.4744, 0.8125, 0.506, 0.8125, 0.528, 0.8438, 0.4744, 0.8438, 0.6924, 0.7402, 0.7212, 0.7402, 0.7188, 0.75, 0.6875, 0.75, 0.25, 0.5, 0.2812, 0.5, 0.2812, 0.5312, 0.25, 0.5312, 0.1875, 0.5, 0.2188, 0.5, 0.2188, 0.5312, 0.1875, 0.5312, 0.1562, 0.5, 0.1875, 0.5, 0.1875, 0.5312, 0.1562, 0.5312, 0.2812, 0.5, 0.3125, 0.5, 0.3125, 0.5312, 0.2812, 0.5312, 0.2188, 0.5, 0.25, 0.5, 0.25, 0.5312, 0.2188, 0.5312, 0.6348, 0.5098, 0.6348, 0.5386, 0.625, 0.5312, 0.625, 0.5, 0.625, 0.25, 0.625, 0.2188, 0.625, 0.2188, 0.625, 0.25, 0.4744, 0.5, 0.5285, 0.5, 0.5064, 0.5312, 0.4744, 0.5312, 0.3438, 0.5, 0.375, 0.5, 0.375, 0.5312, 0.3438, 0.5312, 0.8652, 0.5674, 0.8652, 0.5386, 0.875, 0.5312, 0.875, 0.5625, 0.625, 0.5625, 0.625, 0.5312, 0.625, 0.5312, 0.625, 0.5625, 0.4744, 0.1875, 0.508, 0.1875, 0.5079, 0.2188, 0.4744, 0.2188, 0.3125, 0.5, 0.3438, 0.5, 0.3438, 0.5312, 0.3125, 0.5312, 0.3125, 0.5625, 0.3438, 0.5625, 0.3438, 0.5938, 0.3125, 0.5938, 0.6348, 0.7402, 0.6636, 0.7402, 0.6562, 0.75, 0.625, 0.75, 0.4744, 0.75, 0.5281, 0.75, 0.5061, 0.7812, 0.4744, 0.7812, 0.625, 0.5, 0.625, 0.4688, 0.625, 0.4688, 0.625, 0.5, 0.3125, 0.5312, 0.3438, 0.5312, 0.3438, 0.5625, 0.3125, 0.5625, 0.3125, 0.6562, 0.3438, 0.6562, 0.3438, 0.6875, 0.3125, 0.6875, 0.3125, 0.5938, 0.3438, 0.5938, 0.3438, 0.625, 0.3125, 0.625, 0.6924, 0.5098, 0.6636, 0.5098, 0.6562, 0.5, 0.6875, 0.5, 0.625, 0.8125, 0.625, 0.7812, 0.625, 0.7812, 0.625, 0.8125, 0.4744, 0.4375, 0.5081, 0.4375, 0.5286, 0.4688, 0.4744, 0.4688, 0.3125, 0.7188, 0.3438, 0.7188, 0.3438, 0.75, 0.3125, 0.75, 0.3125, 0.625, 0.3438, 0.625, 0.3438, 0.6562, 0.3125, 0.6562, 0.25, 0.625, 0.2812, 0.625, 0.2812, 0.6562, 0.25, 0.6562, 0.1875, 0.625, 0.2188, 0.625, 0.2188, 0.6562, 0.1875, 0.6562, 0.1562, 0.625, 0.1875, 0.625, 0.1875, 0.6562, 0.1562, 0.6562, 0.2812, 0.625, 0.3125, 0.625, 0.3125, 0.6562, 0.2812, 0.6562, 0.3438, 0.625, 0.375, 0.625, 0.375, 0.6562, 0.3438, 0.6562, 0.4744, 0.625, 0.5064, 0.625, 0.5067, 0.6562, 0.4744, 0.6562, 0.625, 0.125, 0.625, 0.09375, 0.625, 0.09375, 0.625, 0.125, 0.6348, 0.625, 0.6348, 0.6538, 0.625, 0.6562, 0.625, 0.625, 0.2188, 0.625, 0.25, 0.625, 0.25, 0.6562, 0.2188, 0.6562, 0.4744, 0.0625, 0.5064, 0.0625, 0.5282, 0.09375, 0.4744, 0.09375, 0.625, 0.6875, 0.625, 0.6562, 0.625, 0.6562, 0.625, 0.6875, 0.8652, 0.6826, 0.8652, 0.6538, 0.875, 0.6562, 0.875, 0.6875, 0.3125, 0.6875, 0.3438, 0.6875, 0.3438, 0.7188, 0.3125, 0.7188, 0.25, 0.6875, 0.2812, 0.6875, 0.2812, 0.7188, 0.25, 0.7188, 0.1875, 0.6875, 0.2188, 0.6875, 0.2188, 0.7188, 0.1875, 0.7188, 0.1562, 0.6875, 0.1875, 0.6875, 0.1875, 0.7188, 0.1562, 0.7188, 0.2812, 0.6875, 0.3125, 0.6875, 0.3125, 0.7188, 0.2812, 0.7188, 0.8652, 0.7402, 0.8652, 0.7114, 0.875, 0.7188, 0.875, 0.75, 0.625, 0.75, 0.625, 0.7188, 0.625, 0.7188, 0.625, 0.75, 0.4744, 0.9688, 0.5277, 0.9687, 0.5062, 1.0, 0.4744, 1.0, 0.2188, 0.6875, 0.25, 0.6875, 0.25, 0.7188, 0.2188, 0.7188, 0.6348, 0.6826, 0.6348, 0.7114, 0.625, 0.7188, 0.625, 0.6875, 0.625, 0.0625, 0.625, 0.03125, 0.625, 0.03125, 0.625, 0.0625, 0.4744, 0.6875, 0.5066, 0.6875, 0.5282, 0.7188, 0.4744, 0.7188, 0.3438, 0.6875, 0.375, 0.6875, 0.375, 0.7188, 0.3438, 0.7188, 0.125, 0.6875, 0.1562, 0.6875, 0.1562, 0.7188, 0.125, 0.7188, 0.125, 0.625, 0.1562, 0.625, 0.1562, 0.6562, 0.125, 0.6562, 0.125, 0.5, 0.1562, 0.5, 0.1562, 0.5312, 0.125, 0.5312, 0.125, 0.5625, 0.1562, 0.5625, 0.1562, 0.5938, 0.125, 0.5938, 0.8652, 0.5098, 0.8364, 0.5098, 0.8438, 0.5, 0.875, 0.5, 0.625, 1.0, 0.625, 0.9688, 0.625, 0.9688, 0.625, 1.0, 0.4744, 0.25, 0.5289, 0.25, 0.5289, 0.2812, 0.4744, 0.2812, 0.125, 0.7188, 0.1562, 0.7188, 0.1562, 0.75, 0.125, 0.75, 0.125, 0.5938, 0.1562, 0.5938, 0.1562, 0.625, 0.125, 0.625, 0.125, 0.6562, 0.1562, 0.6562, 0.1562, 0.6875, 0.125, 0.6875, 0.125, 0.5312, 0.1562, 0.5312, 0.1562, 0.5625, 0.125, 0.5625, 0.8076, 0.7402, 0.8364, 0.7402, 0.8438, 0.75, 0.8125, 0.75, 0.4744, 0.9375, 0.5056, 0.9375, 0.5277, 0.9687, 0.4744, 0.9688, 0.625, 0.3125, 0.625, 0.2812, 0.625, 0.2812, 0.625, 0.3125, 0.7212, 0.7114, 0.75, 0.7114, 0.7356, 0.7258, 0.7212, 0.5962, 0.75, 0.5962, 0.7356, 0.6106, 0.8364, 0.5962, 0.8652, 0.5962, 0.8508, 0.6106, 0.7212, 0.6538, 0.75, 0.6538, 0.7356, 0.6682, 0.8364, 0.6538, 0.8652, 0.6538, 0.8508, 0.6682, 0.8364, 0.5386, 0.8652, 0.5386, 0.8508, 0.553, 0.7212, 0.5386, 0.75, 0.5386, 0.7356, 0.553, 0.6636, 0.5386, 0.6924, 0.5386, 0.678, 0.553, 0.6636, 0.6538, 0.6924, 0.6538, 0.678, 0.6682, 0.6636, 0.5962, 0.6924, 0.5962, 0.678, 0.6106, 0.6636, 0.7114, 0.6924, 0.7114, 0.678, 0.7258, 0.7788, 0.5386, 0.8076, 0.5386, 0.7932, 0.553, 0.7788, 0.6538, 0.8076, 0.6538, 0.7932, 0.6682, 0.7788, 0.5962, 0.8076, 0.5962, 0.7932, 0.6106, 0.7788, 0.7114, 0.8076, 0.7114, 0.7932, 0.7258, 0.7788, 0.5674, 0.8076, 0.5674, 0.7932, 0.5818, 0.6636, 0.5674, 0.6924, 0.5674, 0.678, 0.5818, 0.8364, 0.5674, 0.8652, 0.5674, 0.8508, 0.5818, 0.7212, 0.5674, 0.75, 0.5674, 0.7356, 0.5818, 0.75, 0.5674, 0.7788, 0.5674, 0.7644, 0.5818, 0.75, 0.7114, 0.7788, 0.7114, 0.7644, 0.7258, 0.75, 0.5962, 0.7788, 0.5962, 0.7644, 0.6106, 0.75, 0.6538, 0.7788, 0.6538, 0.7644, 0.6682, 0.75, 0.5386, 0.7788, 0.5386, 0.7644, 0.553, 0.6924, 0.5674, 0.7212, 0.5674, 0.7068, 0.5818, 0.6924, 0.5386, 0.7212, 0.5386, 0.7068, 0.553, 0.6924, 0.6538, 0.7212, 0.6538, 0.7068, 0.6682, 0.6924, 0.5962, 0.7212, 0.5962, 0.7068, 0.6106, 0.6924, 0.7114, 0.7212, 0.7114, 0.7068, 0.7258, 0.6924, 0.5098, 0.7212, 0.5098, 0.7068, 0.5242, 0.75, 0.5098, 0.7788, 0.5098, 0.7644, 0.5242, 0.7788, 0.5098, 0.8076, 0.5098, 0.7932, 0.5242, 0.6636, 0.5098, 0.6924, 0.5098, 0.678, 0.5242, 0.7212, 0.5098, 0.75, 0.5098, 0.7356, 0.5242, 0.8364, 0.5098, 0.8652, 0.5098, 0.8508, 0.5242, 0.6348, 0.5098, 0.6636, 0.5098, 0.6492, 0.5242, 0.6348, 0.5674, 0.6636, 0.5674, 0.6492, 0.5818, 0.6348, 0.7114, 0.6636, 0.7114, 0.6492, 0.7258, 0.6348, 0.5962, 0.6636, 0.5962, 0.6492, 0.6106, 0.6348, 0.6538, 0.6636, 0.6538, 0.6492, 0.6682, 0.6348, 0.5386, 0.6636, 0.5386, 0.6492, 0.553, 0.6348, 0.625, 0.6636, 0.625, 0.6492, 0.6394, 0.6924, 0.625, 0.7212, 0.625, 0.7068, 0.6394, 0.75, 0.625, 0.7788, 0.625, 0.7644, 0.6394, 0.7788, 0.625, 0.8076, 0.625, 0.7932, 0.6394, 0.6636, 0.625, 0.6924, 0.625, 0.678, 0.6394, 0.8364, 0.625, 0.8652, 0.625, 0.8508, 0.6394, 0.7212, 0.625, 0.75, 0.625, 0.7356, 0.6394, 0.6348, 0.6826, 0.6636, 0.6826, 0.6492, 0.697, 0.6924, 0.6826, 0.7212, 0.6826, 0.7068, 0.697, 0.75, 0.6826, 0.7788, 0.6826, 0.7644, 0.697, 0.7788, 0.6826, 0.8076, 0.6826, 0.7932, 0.697, 0.6636, 0.6826, 0.6924, 0.6826, 0.678, 0.697, 0.7212, 0.6826, 0.75, 0.6826, 0.7356, 0.697, 0.8364, 0.6826, 0.8652, 0.6826, 0.8508, 0.697, 0.8076, 0.6826, 0.8364, 0.6826, 0.822, 0.697, 0.8076, 0.625, 0.8364, 0.625, 0.822, 0.6394, 0.8076, 0.5098, 0.8364, 0.5098, 0.822, 0.5242, 0.8076, 0.5674, 0.8364, 0.5674, 0.822, 0.5818, 0.8076, 0.5386, 0.8364, 0.5386, 0.822, 0.553, 0.8076, 0.6538, 0.8364, 0.6538, 0.822, 0.6682, 0.8076, 0.5962, 0.8364, 0.5962, 0.822, 0.6106, 0.8076, 0.7114, 0.8364, 0.7114, 0.822, 0.7258, 0.8364, 0.7114, 0.8652, 0.7114, 0.8508, 0.7258, 0.8652, 0.7114, 0.8652, 0.7402, 0.8508, 0.7258, 0.8652, 0.7402, 0.8364, 0.7402, 0.8508, 0.7258, 0.8364, 0.7402, 0.8364, 0.7114, 0.8508, 0.7258, 0.75, 0.7114, 0.75, 0.7402, 0.7356, 0.7258, 0.75, 0.7402, 0.7212, 0.7402, 0.7356, 0.7258, 0.7212, 0.7402, 0.7212, 0.7114, 0.7356, 0.7258, 0.75, 0.5962, 0.75, 0.625, 0.7356, 0.6106, 0.75, 0.625, 0.7212, 0.625, 0.7356, 0.6106, 0.7212, 0.625, 0.7212, 0.5962, 0.7356, 0.6106, 0.8652, 0.5962, 0.8652, 0.625, 0.8508, 0.6106, 0.8652, 0.625, 0.8364, 0.625, 0.8508, 0.6106, 0.8364, 0.625, 0.8364, 0.5962, 0.8508, 0.6106, 0.75, 0.6538, 0.75, 0.6826, 0.7356, 0.6682, 0.75, 0.6826, 0.7212, 0.6826, 0.7356, 0.6682, 0.7212, 0.6826, 0.7212, 0.6538, 0.7356, 0.6682, 0.8652, 0.6538, 0.8652, 0.6826, 0.8508, 0.6682, 0.8652, 0.6826, 0.8364, 0.6826, 0.8508, 0.6682, 0.8364, 0.6826, 0.8364, 0.6538, 0.8508, 0.6682, 0.8652, 0.5386, 0.8652, 0.5674, 0.8508, 0.553, 0.8652, 0.5674, 0.8364, 0.5674, 0.8508, 0.553, 0.8364, 0.5674, 0.8364, 0.5386, 0.8508, 0.553, 0.75, 0.5386, 0.75, 0.5674, 0.7356, 0.553, 0.75, 0.5674, 0.7212, 0.5674, 0.7356, 0.553, 0.7212, 0.5674, 0.7212, 0.5386, 0.7356, 0.553, 0.6924, 0.5386, 0.6924, 0.5674, 0.678, 0.553, 0.6924, 0.5674, 0.6636, 0.5674, 0.678, 0.553, 0.6636, 0.5674, 0.6636, 0.5386, 0.678, 0.553, 0.6924, 0.6538, 0.6924, 0.6826, 0.678, 0.6682, 0.6924, 0.6826, 0.6636, 0.6826, 0.678, 0.6682, 0.6636, 0.6826, 0.6636, 0.6538, 0.678, 0.6682, 0.6924, 0.5962, 0.6924, 0.625, 0.678, 0.6106, 0.6924, 0.625, 0.6636, 0.625, 0.678, 0.6106, 0.6636, 0.625, 0.6636, 0.5962, 0.678, 0.6106, 0.6924, 0.7114, 0.6924, 0.7402, 0.678, 0.7258, 0.6924, 0.7402, 0.6636, 0.7402, 0.678, 0.7258, 0.6636, 0.7402, 0.6636, 0.7114, 0.678, 0.7258, 0.8076, 0.5386, 0.8076, 0.5674, 0.7932, 0.553, 0.8076, 0.5674, 0.7788, 0.5674, 0.7932, 0.553, 0.7788, 0.5674, 0.7788, 0.5386, 0.7932, 0.553, 0.8076, 0.6538, 0.8076, 0.6826, 0.7932, 0.6682, 0.8076, 0.6826, 0.7788, 0.6826, 0.7932, 0.6682, 0.7788, 0.6826, 0.7788, 0.6538, 0.7932, 0.6682, 0.8076, 0.5962, 0.8076, 0.625, 0.7932, 0.6106, 0.8076, 0.625, 0.7788, 0.625, 0.7932, 0.6106, 0.7788, 0.625, 0.7788, 0.5962, 0.7932, 0.6106, 0.8076, 0.7114, 0.8076, 0.7402, 0.7932, 0.7258, 0.8076, 0.7402, 0.7788, 0.7402, 0.7932, 0.7258, 0.7788, 0.7402, 0.7788, 0.7114, 0.7932, 0.7258, 0.8076, 0.5674, 0.8076, 0.5962, 0.7932, 0.5818, 0.8076, 0.5962, 0.7788, 0.5962, 0.7932, 0.5818, 0.7788, 0.5962, 0.7788, 0.5674, 0.7932, 0.5818, 0.6924, 0.5674, 0.6924, 0.5962, 0.678, 0.5818, 0.6924, 0.5962, 0.6636, 0.5962, 0.678, 0.5818, 0.6636, 0.5962, 0.6636, 0.5674, 0.678, 0.5818, 0.8652, 0.5674, 0.8652, 0.5962, 0.8508, 0.5818, 0.8652, 0.5962, 0.8364, 0.5962, 0.8508, 0.5818, 0.8364, 0.5962, 0.8364, 0.5674, 0.8508, 0.5818, 0.75, 0.5674, 0.75, 0.5962, 0.7356, 0.5818, 0.75, 0.5962, 0.7212, 0.5962, 0.7356, 0.5818, 0.7212, 0.5962, 0.7212, 0.5674, 0.7356, 0.5818, 0.7788, 0.5674, 0.7788, 0.5962, 0.7644, 0.5818, 0.7788, 0.5962, 0.75, 0.5962, 0.7644, 0.5818, 0.75, 0.5962, 0.75, 0.5674, 0.7644, 0.5818, 0.7788, 0.7114, 0.7788, 0.7402, 0.7644, 0.7258, 0.7788, 0.7402, 0.75, 0.7402, 0.7644, 0.7258, 0.75, 0.7402, 0.75, 0.7114, 0.7644, 0.7258, 0.7788, 0.5962, 0.7788, 0.625, 0.7644, 0.6106, 0.7788, 0.625, 0.75, 0.625, 0.7644, 0.6106, 0.75, 0.625, 0.75, 0.5962, 0.7644, 0.6106, 0.7788, 0.6538, 0.7788, 0.6826, 0.7644, 0.6682, 0.7788, 0.6826, 0.75, 0.6826, 0.7644, 0.6682, 0.75, 0.6826, 0.75, 0.6538, 0.7644, 0.6682, 0.7788, 0.5386, 0.7788, 0.5674, 0.7644, 0.553, 0.7788, 0.5674, 0.75, 0.5674, 0.7644, 0.553, 0.75, 0.5674, 0.75, 0.5386, 0.7644, 0.553, 0.7212, 0.5674, 0.7212, 0.5962, 0.7068, 0.5818, 0.7212, 0.5962, 0.6924, 0.5962, 0.7068, 0.5818, 0.6924, 0.5962, 0.6924, 0.5674, 0.7068, 0.5818, 0.7212, 0.5386, 0.7212, 0.5674, 0.7068, 0.553, 0.7212, 0.5674, 0.6924, 0.5674, 0.7068, 0.553, 0.6924, 0.5674, 0.6924, 0.5386, 0.7068, 0.553, 0.7212, 0.6538, 0.7212, 0.6826, 0.7068, 0.6682, 0.7212, 0.6826, 0.6924, 0.6826, 0.7068, 0.6682, 0.6924, 0.6826, 0.6924, 0.6538, 0.7068, 0.6682, 0.7212, 0.5962, 0.7212, 0.625, 0.7068, 0.6106, 0.7212, 0.625, 0.6924, 0.625, 0.7068, 0.6106, 0.6924, 0.625, 0.6924, 0.5962, 0.7068, 0.6106, 0.7212, 0.7114, 0.7212, 0.7402, 0.7068, 0.7258, 0.7212, 0.7402, 0.6924, 0.7402, 0.7068, 0.7258, 0.6924, 0.7402, 0.6924, 0.7114, 0.7068, 0.7258, 0.7212, 0.5098, 0.7212, 0.5386, 0.7068, 0.5242, 0.7212, 0.5386, 0.6924, 0.5386, 0.7068, 0.5242, 0.6924, 0.5386, 0.6924, 0.5098, 0.7068, 0.5242, 0.7788, 0.5098, 0.7788, 0.5386, 0.7644, 0.5242, 0.7788, 0.5386, 0.75, 0.5386, 0.7644, 0.5242, 0.75, 0.5386, 0.75, 0.5098, 0.7644, 0.5242, 0.8076, 0.5098, 0.8076, 0.5386, 0.7932, 0.5242, 0.8076, 0.5386, 0.7788, 0.5386, 0.7932, 0.5242, 0.7788, 0.5386, 0.7788, 0.5098, 0.7932, 0.5242, 0.6924, 0.5098, 0.6924, 0.5386, 0.678, 0.5242, 0.6924, 0.5386, 0.6636, 0.5386, 0.678, 0.5242, 0.6636, 0.5386, 0.6636, 0.5098, 0.678, 0.5242, 0.75, 0.5098, 0.75, 0.5386, 0.7356, 0.5242, 0.75, 0.5386, 0.7212, 0.5386, 0.7356, 0.5242, 0.7212, 0.5386, 0.7212, 0.5098, 0.7356, 0.5242, 0.8652, 0.5098, 0.8652, 0.5386, 0.8508, 0.5242, 0.8652, 0.5386, 0.8364, 0.5386, 0.8508, 0.5242, 0.8364, 0.5386, 0.8364, 0.5098, 0.8508, 0.5242, 0.6636, 0.5098, 0.6636, 0.5386, 0.6492, 0.5242, 0.6636, 0.5386, 0.6348, 0.5386, 0.6492, 0.5242, 0.6348, 0.5386, 0.6348, 0.5098, 0.6492, 0.5242, 0.6636, 0.5674, 0.6636, 0.5962, 0.6492, 0.5818, 0.6636, 0.5962, 0.6348, 0.5962, 0.6492, 0.5818, 0.6348, 0.5962, 0.6348, 0.5674, 0.6492, 0.5818, 0.6636, 0.7114, 0.6636, 0.7402, 0.6492, 0.7258, 0.6636, 0.7402, 0.6348, 0.7402, 0.6492, 0.7258, 0.6348, 0.7402, 0.6348, 0.7114, 0.6492, 0.7258, 0.6636, 0.5962, 0.6636, 0.625, 0.6492, 0.6106, 0.6636, 0.625, 0.6348, 0.625, 0.6492, 0.6106, 0.6348, 0.625, 0.6348, 0.5962, 0.6492, 0.6106, 0.6636, 0.6538, 0.6636, 0.6826, 0.6492, 0.6682, 0.6636, 0.6826, 0.6348, 0.6826, 0.6492, 0.6682, 0.6348, 0.6826, 0.6348, 0.6538, 0.6492, 0.6682, 0.6636, 0.5386, 0.6636, 0.5674, 0.6492, 0.553, 0.6636, 0.5674, 0.6348, 0.5674, 0.6492, 0.553, 0.6348, 0.5674, 0.6348, 0.5386, 0.6492, 0.553, 0.6636, 0.625, 0.6636, 0.6538, 0.6492, 0.6394, 0.6636, 0.6538, 0.6348, 0.6538, 0.6492, 0.6394, 0.6348, 0.6538, 0.6348, 0.625, 0.6492, 0.6394, 0.7212, 0.625, 0.7212, 0.6538, 0.7068, 0.6394, 0.7212, 0.6538, 0.6924, 0.6538, 0.7068, 0.6394, 0.6924, 0.6538, 0.6924, 0.625, 0.7068, 0.6394, 0.7788, 0.625, 0.7788, 0.6538, 0.7644, 0.6394, 0.7788, 0.6538, 0.75, 0.6538, 0.7644, 0.6394, 0.75, 0.6538, 0.75, 0.625, 0.7644, 0.6394, 0.8076, 0.625, 0.8076, 0.6538, 0.7932, 0.6394, 0.8076, 0.6538, 0.7788, 0.6538, 0.7932, 0.6394, 0.7788, 0.6538, 0.7788, 0.625, 0.7932, 0.6394, 0.6924, 0.625, 0.6924, 0.6538, 0.678, 0.6394, 0.6924, 0.6538, 0.6636, 0.6538, 0.678, 0.6394, 0.6636, 0.6538, 0.6636, 0.625, 0.678, 0.6394, 0.8652, 0.625, 0.8652, 0.6538, 0.8508, 0.6394, 0.8652, 0.6538, 0.8364, 0.6538, 0.8508, 0.6394, 0.8364, 0.6538, 0.8364, 0.625, 0.8508, 0.6394, 0.75, 0.625, 0.75, 0.6538, 0.7356, 0.6394, 0.75, 0.6538, 0.7212, 0.6538, 0.7356, 0.6394, 0.7212, 0.6538, 0.7212, 0.625, 0.7356, 0.6394, 0.6636, 0.6826, 0.6636, 0.7114, 0.6492, 0.697, 0.6636, 0.7114, 0.6348, 0.7114, 0.6492, 0.697, 0.6348, 0.7114, 0.6348, 0.6826, 0.6492, 0.697, 0.7212, 0.6826, 0.7212, 0.7114, 0.7068, 0.697, 0.7212, 0.7114, 0.6924, 0.7114, 0.7068, 0.697, 0.6924, 0.7114, 0.6924, 0.6826, 0.7068, 0.697, 0.7788, 0.6826, 0.7788, 0.7114, 0.7644, 0.697, 0.7788, 0.7114, 0.75, 0.7114, 0.7644, 0.697, 0.75, 0.7114, 0.75, 0.6826, 0.7644, 0.697, 0.8076, 0.6826, 0.8076, 0.7114, 0.7932, 0.697, 0.8076, 0.7114, 0.7788, 0.7114, 0.7932, 0.697, 0.7788, 0.7114, 0.7788, 0.6826, 0.7932, 0.697, 0.6924, 0.6826, 0.6924, 0.7114, 0.678, 0.697, 0.6924, 0.7114, 0.6636, 0.7114, 0.678, 0.697, 0.6636, 0.7114, 0.6636, 0.6826, 0.678, 0.697, 0.75, 0.6826, 0.75, 0.7114, 0.7356, 0.697, 0.75, 0.7114, 0.7212, 0.7114, 0.7356, 0.697, 0.7212, 0.7114, 0.7212, 0.6826, 0.7356, 0.697, 0.8652, 0.6826, 0.8652, 0.7114, 0.8508, 0.697, 0.8652, 0.7114, 0.8364, 0.7114, 0.8508, 0.697, 0.8364, 0.7114, 0.8364, 0.6826, 0.8508, 0.697, 0.8364, 0.6826, 0.8364, 0.7114, 0.822, 0.697, 0.8364, 0.7114, 0.8076, 0.7114, 0.822, 0.697, 0.8076, 0.7114, 0.8076, 0.6826, 0.822, 0.697, 0.8364, 0.625, 0.8364, 0.6538, 0.822, 0.6394, 0.8364, 0.6538, 0.8076, 0.6538, 0.822, 0.6394, 0.8076, 0.6538, 0.8076, 0.625, 0.822, 0.6394, 0.8364, 0.5098, 0.8364, 0.5386, 0.822, 0.5242, 0.8364, 0.5386, 0.8076, 0.5386, 0.822, 0.5242, 0.8076, 0.5386, 0.8076, 0.5098, 0.822, 0.5242, 0.8364, 0.5674, 0.8364, 0.5962, 0.822, 0.5818, 0.8364, 0.5962, 0.8076, 0.5962, 0.822, 0.5818, 0.8076, 0.5962, 0.8076, 0.5674, 0.822, 0.5818, 0.8364, 0.5386, 0.8364, 0.5674, 0.822, 0.553, 0.8364, 0.5674, 0.8076, 0.5674, 0.822, 0.553, 0.8076, 0.5674, 0.8076, 0.5386, 0.822, 0.553, 0.8364, 0.6538, 0.8364, 0.6826, 0.822, 0.6682, 0.8364, 0.6826, 0.8076, 0.6826, 0.822, 0.6682, 0.8076, 0.6826, 0.8076, 0.6538, 0.822, 0.6682, 0.8364, 0.5962, 0.8364, 0.625, 0.822, 0.6106, 0.8364, 0.625, 0.8076, 0.625, 0.822, 0.6106, 0.8076, 0.625, 0.8076, 0.5962, 0.822, 0.6106, 0.8364, 0.7114, 0.8364, 0.7402, 0.822, 0.7258, 0.8364, 0.7402, 0.8076, 0.7402, 0.822, 0.7258, 0.8076, 0.7402, 0.8076, 0.7114, 0.822, 0.7258, 0.375, 0.9375, 0.4744, 0.9375, 0.4744, 0.9688, 0.375, 0.9688, 0.375, 0.25, 0.4744, 0.25, 0.4744, 0.2812, 0.375, 0.2812, 0.375, 0.6875, 0.4744, 0.6875, 0.4744, 0.7188, 0.375, 0.7188, 0.375, 0.0, 0.4744, 0.0, 0.4744, 0.03125, 0.375, 0.03125, 0.375, 0.0625, 0.4744, 0.0625, 0.4744, 0.09375, 0.375, 0.09375, 0.375, 0.625, 0.4744, 0.625, 0.4744, 0.6562, 0.375, 0.6562, 0.375, 0.4375, 0.4744, 0.4375, 0.4744, 0.4688, 0.375, 0.4688, 0.375, 0.75, 0.4744, 0.75, 0.4744, 0.7812, 0.375, 0.7812, 0.375, 0.1875, 0.4744, 0.1875, 0.4744, 0.2188, 0.375, 0.2188, 0.375, 0.5, 0.4744, 0.5, 0.4744, 0.5312, 0.375, 0.5312, 0.375, 0.8125, 0.4744, 0.8125, 0.4744, 0.8438, 0.375, 0.8438, 0.375, 0.375, 0.4744, 0.375, 0.4744, 0.4062, 0.375, 0.4062, 0.375, 0.3125, 0.4744, 0.3125, 0.4744, 0.3438, 0.375, 0.3438, 0.375, 0.875, 0.4744, 0.875, 0.4744, 0.9062, 0.375, 0.9062, 0.375, 0.5625, 0.4744, 0.5625, 0.4744, 0.5938, 0.375, 0.5938, 0.375, 0.125, 0.4744, 0.125, 0.4744, 0.1562, 0.375, 0.1562, 0.375, 0.9062, 0.4744, 0.9062, 0.4744, 0.9375, 0.375, 0.9375, 0.375, 0.2812, 0.4744, 0.2812, 0.4744, 0.3125, 0.375, 0.3125, 0.375, 0.4062, 0.4744, 0.4062, 0.4744, 0.4375, 0.375, 0.4375, 0.375, 0.7812, 0.4744, 0.7812, 0.4744, 0.8125, 0.375, 0.8125, 0.375, 0.1562, 0.4744, 0.1562, 0.4744, 0.1875, 0.375, 0.1875, 0.375, 0.5312, 0.4744, 0.5312, 0.4744, 0.5625, 0.375, 0.5625, 0.375, 0.6562, 0.4744, 0.6562, 0.4744, 0.6875, 0.375, 0.6875, 0.375, 0.03125, 0.4744, 0.03125, 0.4744, 0.0625, 0.375, 0.0625, 0.375, 0.09375, 0.4744, 0.09375, 0.4744, 0.125, 0.375, 0.125, 0.375, 0.5938, 0.4744, 0.5938, 0.4744, 0.625, 0.375, 0.625, 0.375, 0.8438, 0.4744, 0.8438, 0.4744, 0.875, 0.375, 0.875, 0.375, 0.3438, 0.4744, 0.3438, 0.4744, 0.375, 0.375, 0.375, 0.375, 0.4688, 0.4744, 0.4688, 0.4744, 0.5, 0.375, 0.5, 0.375, 0.7188, 0.4744, 0.7188, 0.4744, 0.75, 0.375, 0.75, 0.375, 0.2188, 0.4744, 0.2188, 0.4744, 0.25, 0.375, 0.25, 0.375, 0.9688, 0.4744, 0.9688, 0.4744, 1.0, 0.375, 1.0, 0.5769, 0.9062, 0.625, 0.9062, 0.625, 0.9375, 0.577, 0.9375, 0.5753, 0.2188, 0.625, 0.2188, 0.625, 0.25, 0.562, 0.25, 0.5762, 0.6562, 0.625, 0.6562, 0.625, 0.6875, 0.5763, 0.6875, 0.563, 0.9687, 0.625, 0.9688, 0.625, 1.0, 0.5766, 1.0, 0.5763, 0.03125, 0.625, 0.03125, 0.625, 0.0625, 0.5764, 0.0625, 0.5629, 0.5938, 0.625, 0.5938, 0.625, 0.625, 0.5764, 0.625, 0.5748, 0.4062, 0.625, 0.4062, 0.625, 0.4375, 0.5752, 0.4375, 0.5626, 0.7188, 0.625, 0.7188, 0.625, 0.75, 0.5626, 0.75, 0.5753, 0.1562, 0.625, 0.1562, 0.625, 0.1875, 0.5752, 0.1875, 0.5623, 0.4688, 0.625, 0.4688, 0.625, 0.5, 0.5624, 0.5, 0.5766, 0.7812, 0.625, 0.7812, 0.625, 0.8125, 0.5767, 0.8125, 0.5747, 0.3438, 0.625, 0.3438, 0.625, 0.375, 0.5747, 0.375, 0.562, 0.2812, 0.625, 0.2812, 0.625, 0.3125, 0.5749, 0.3125, 0.5628, 0.8438, 0.625, 0.8438, 0.625, 0.875, 0.5628, 0.875, 0.5764, 0.5312, 0.625, 0.5312, 0.625, 0.5625, 0.5766, 0.5625, 0.5626, 0.09375, 0.625, 0.09375, 0.625, 0.125, 0.5757, 0.125, 0.577, 0.9375, 0.625, 0.9375, 0.625, 0.9688, 0.563, 0.9687, 0.5749, 0.3125, 0.625, 0.3125, 0.625, 0.3438, 0.5747, 0.3438, 0.5752, 0.4375, 0.625, 0.4375, 0.625, 0.4688, 0.5623, 0.4688, 0.5767, 0.8125, 0.625, 0.8125, 0.625, 0.8438, 0.5628, 0.8438, 0.5752, 0.1875, 0.625, 0.1875, 0.625, 0.2188, 0.5753, 0.2188, 0.5766, 0.5625, 0.625, 0.5625, 0.625, 0.5938, 0.5629, 0.5938, 0.5763, 0.6875, 0.625, 0.6875, 0.625, 0.7188, 0.5626, 0.7188, 0.5764, 0.0625, 0.625, 0.0625, 0.625, 0.09375, 0.5626, 0.09375, 0.5757, 0.125, 0.625, 0.125, 0.625, 0.1562, 0.5753, 0.1562, 0.5764, 0.625, 0.625, 0.625, 0.625, 0.6562, 0.5762, 0.6562, 0.5628, 0.875, 0.625, 0.875, 0.625, 0.9062, 0.5769, 0.9062, 0.5747, 0.375, 0.625, 0.375, 0.625, 0.4062, 0.5748, 0.4062, 0.5624, 0.5, 0.625, 0.5, 0.625, 0.5312, 0.5764, 0.5312, 0.5626, 0.75, 0.625, 0.75, 0.625, 0.7812, 0.5766, 0.7812, 0.562, 0.25, 0.625, 0.25, 0.625, 0.2812, 0.562, 0.2812, 0.4744, 0.0, 0.5062, 0.0, 0.5065, 0.03125, 0.4744, 0.03125, 0.577, 0.9375, 0.563, 0.9687, 0.5277, 0.9687, 0.5056, 0.9375, 0.562, 0.25, 0.562, 0.2812, 0.5289, 0.2812, 0.5289, 0.25, 0.5763, 0.6875, 0.5626, 0.7188, 0.5282, 0.7188, 0.5066, 0.6875, 0.5766, 0.0, 0.5763, 0.03125, 0.5065, 0.03125, 0.5062, 0.0, 0.5764, 0.0625, 0.5626, 0.09375, 0.5282, 0.09375, 0.5064, 0.0625, 0.5764, 0.625, 0.5762, 0.6562, 0.5067, 0.6562, 0.5064, 0.625, 0.5752, 0.4375, 0.5623, 0.4688, 0.5286, 0.4688, 0.5081, 0.4375, 0.5626, 0.75, 0.5766, 0.7812, 0.5061, 0.7812, 0.5281, 0.75, 0.5752, 0.1875, 0.5753, 0.2188, 0.5079, 0.2188, 0.508, 0.1875, 0.5624, 0.5, 0.5764, 0.5312, 0.5064, 0.5312, 0.5285, 0.5, 0.5767, 0.8125, 0.5628, 0.8438, 0.528, 0.8438, 0.506, 0.8125, 0.5747, 0.375, 0.5748, 0.4062, 0.5086, 0.4062, 0.5087, 0.375, 0.5749, 0.3125, 0.5747, 0.3438, 0.5087, 0.3438, 0.5084, 0.3125, 0.5628, 0.875, 0.5769, 0.9062, 0.5057, 0.9062, 0.528, 0.875, 0.5766, 0.5625, 0.5629, 0.5938, 0.5279, 0.5938, 0.5062, 0.5625, 0.5757, 0.125, 0.5753, 0.1562, 0.5079, 0.1562, 0.5074, 0.125, 0.5769, 0.9062, 0.577, 0.9375, 0.5056, 0.9375, 0.5057, 0.9062, 0.562, 0.2812, 0.5749, 0.3125, 0.5084, 0.3125, 0.5289, 0.2812, 0.5748, 0.4062, 0.5752, 0.4375, 0.5081, 0.4375, 0.5086, 0.4062, 0.5766, 0.7812, 0.5767, 0.8125, 0.506, 0.8125, 0.5061, 0.7812, 0.5753, 0.1562, 0.5752, 0.1875, 0.508, 0.1875, 0.5079, 0.1562, 0.5764, 0.5312, 0.5766, 0.5625, 0.5062, 0.5625, 0.5064, 0.5312, 0.5762, 0.6562, 0.5763, 0.6875, 0.5066, 0.6875, 0.5067, 0.6562, 0.5763, 0.03125, 0.5764, 0.0625, 0.5064, 0.0625, 0.5065, 0.03125, 0.5626, 0.09375, 0.5757, 0.125, 0.5074, 0.125, 0.5282, 0.09375, 0.5629, 0.5938, 0.5764, 0.625, 0.5064, 0.625, 0.5279, 0.5938, 0.5628, 0.8438, 0.5628, 0.875, 0.528, 0.875, 0.528, 0.8438, 0.5747, 0.3438, 0.5747, 0.375, 0.5087, 0.375, 0.5087, 0.3438, 0.5623, 0.4688, 0.5624, 0.5, 0.5285, 0.5, 0.5286, 0.4688, 0.5626, 0.7188, 0.5626, 0.75, 0.5281, 0.75, 0.5282, 0.7188, 0.5753, 0.2188, 0.562, 0.25, 0.5289, 0.25, 0.5079, 0.2188, 0.563, 0.9687, 0.5766, 1.0, 0.5062, 1.0, 0.5277, 0.9687, 0.5766, 0.0, 0.625, 0.0, 0.625, 0.03125, 0.5763, 0.03125])
me_cube.materials.append(mat_material)
me_cube.materials.append(mat_material_002)
me_cube.materials.append(mat_material_003)
me_cube.materials.append(mat_material_004)
me_cube.use_mirror_vertex_groups = False
me_cube.update()

# ---- objects
ob_bloodvine = bpy.data.objects.new('Bloodvine', me_cube)

# ---- transforms, parenting, visibility, modifiers, constraints
ob_bloodvine.location = (0.0, 0.0, 0.0)
ob_bloodvine.scale = (1.0, 1.0, 0.5)
ob_bloodvine.lock_rotations_4d = False
ob_bloodvine.empty_display_type = 'ARROWS'
ob_bloodvine.lineart.crease_threshold = 0.0

# ---- collection membership
col_collection.objects.link(ob_bloodvine)

# ---- scene / render settings (as saved in the file)
scene.frame_start = 1; scene.frame_end = 250; scene.frame_set(1)
scene.render.engine = 'BLENDER_EEVEE_NEXT'
scene.cycles.sampling_pattern = 'TABULATED_SOBOL'
scene.view_settings.view_transform = 'Filmic'
bpy.context.view_layer.update()

# ---- added for rendering (the .blend has no active camera and no usable light): camera, sun
cam_auto = bpy.data.cameras.new('AutoCamera')
cam_auto.lens = 50.0
cam_auto.sensor_width = 36.0
cam_auto.clip_end = 1000.0
ob_auto_camera = bpy.data.objects.new('AutoCamera', cam_auto)
scene.collection.objects.link(ob_auto_camera)
ob_auto_camera.location = (3.78351, -4.60622, 3.39944)
ob_auto_camera.rotation_euler = (1.09748, -7.21219e-08, 0.694738)
scene.camera = ob_auto_camera
light_auto_sun = bpy.data.lights.new('AutoSun', 'SUN')
light_auto_sun.energy = 3.0
light_auto_sun.angle = 0.0523599
ob_auto_sun = bpy.data.objects.new('AutoSun', light_auto_sun)
scene.collection.objects.link(ob_auto_sun)
ob_auto_sun.rotation_euler = (0.872665, 0.174533, 0.523599)
bpy.context.view_layer.update()
